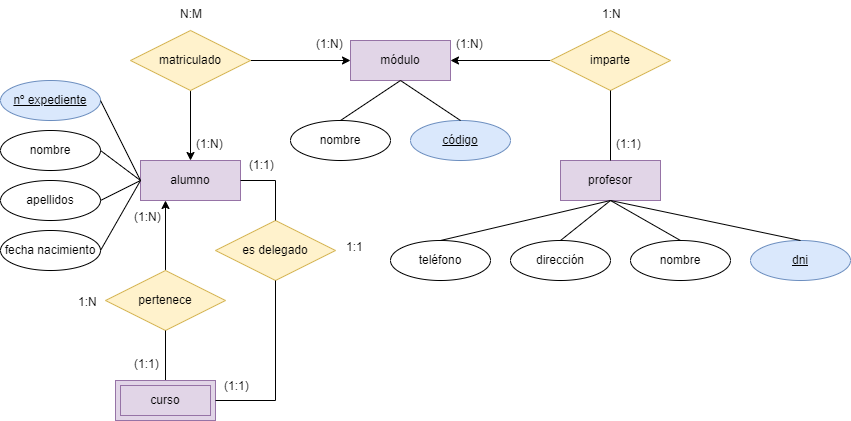

The diagram above was exported from draw.io. Its source (the exported page's mxGraphModel, read from the mxfile embedded in the PNG):
<mxGraphModel dx="992" dy="579" grid="1" gridSize="10" guides="1" tooltips="1" connect="1" arrows="1" fold="1" page="1" pageScale="1" pageWidth="850" pageHeight="1100" math="0" shadow="0" extFonts="Permanent Marker^https://fonts.googleapis.com/css?family=Permanent+Marker">
  <root>
    <mxCell id="0" />
    <mxCell id="1" parent="0" />
    <mxCell id="8V-1_0_de4ZD_xmhai9t-3" value="alumno" style="whiteSpace=wrap;html=1;align=center;fillColor=#e1d5e7;strokeColor=#9673a6;" vertex="1" parent="1">
      <mxGeometry x="160" y="200" width="100" height="40" as="geometry" />
    </mxCell>
    <mxCell id="8V-1_0_de4ZD_xmhai9t-4" value="módulo" style="whiteSpace=wrap;html=1;align=center;fillColor=#e1d5e7;strokeColor=#9673a6;" vertex="1" parent="1">
      <mxGeometry x="370" y="80" width="100" height="40" as="geometry" />
    </mxCell>
    <mxCell id="8V-1_0_de4ZD_xmhai9t-6" value="profesor" style="whiteSpace=wrap;html=1;align=center;fillColor=#e1d5e7;strokeColor=#9673a6;" vertex="1" parent="1">
      <mxGeometry x="580" y="200" width="100" height="40" as="geometry" />
    </mxCell>
    <mxCell id="8V-1_0_de4ZD_xmhai9t-8" value="" style="edgeStyle=orthogonalEdgeStyle;rounded=0;orthogonalLoop=1;jettySize=auto;html=1;" edge="1" parent="1" source="8V-1_0_de4ZD_xmhai9t-7" target="8V-1_0_de4ZD_xmhai9t-4">
      <mxGeometry relative="1" as="geometry" />
    </mxCell>
    <mxCell id="8V-1_0_de4ZD_xmhai9t-7" value="imparte" style="shape=rhombus;perimeter=rhombusPerimeter;whiteSpace=wrap;html=1;align=center;fillColor=#fff2cc;strokeColor=#d6b656;" vertex="1" parent="1">
      <mxGeometry x="570" y="70" width="120" height="60" as="geometry" />
    </mxCell>
    <mxCell id="8V-1_0_de4ZD_xmhai9t-10" value="" style="endArrow=none;html=1;rounded=0;entryX=0.5;entryY=1;entryDx=0;entryDy=0;exitX=0.5;exitY=0;exitDx=0;exitDy=0;" edge="1" parent="1" source="8V-1_0_de4ZD_xmhai9t-6" target="8V-1_0_de4ZD_xmhai9t-7">
      <mxGeometry relative="1" as="geometry">
        <mxPoint x="340" y="300" as="sourcePoint" />
        <mxPoint x="500" y="300" as="targetPoint" />
      </mxGeometry>
    </mxCell>
    <mxCell id="8V-1_0_de4ZD_xmhai9t-12" style="edgeStyle=orthogonalEdgeStyle;rounded=0;orthogonalLoop=1;jettySize=auto;html=1;entryX=0;entryY=0.5;entryDx=0;entryDy=0;" edge="1" parent="1" source="8V-1_0_de4ZD_xmhai9t-11" target="8V-1_0_de4ZD_xmhai9t-4">
      <mxGeometry relative="1" as="geometry" />
    </mxCell>
    <mxCell id="8V-1_0_de4ZD_xmhai9t-13" style="edgeStyle=orthogonalEdgeStyle;rounded=0;orthogonalLoop=1;jettySize=auto;html=1;entryX=0.5;entryY=0;entryDx=0;entryDy=0;" edge="1" parent="1" source="8V-1_0_de4ZD_xmhai9t-11" target="8V-1_0_de4ZD_xmhai9t-3">
      <mxGeometry relative="1" as="geometry" />
    </mxCell>
    <mxCell id="8V-1_0_de4ZD_xmhai9t-11" value="matriculado" style="shape=rhombus;perimeter=rhombusPerimeter;whiteSpace=wrap;html=1;align=center;fillColor=#fff2cc;strokeColor=#d6b656;" vertex="1" parent="1">
      <mxGeometry x="150" y="70" width="120" height="60" as="geometry" />
    </mxCell>
    <mxCell id="8V-1_0_de4ZD_xmhai9t-59" style="edgeStyle=orthogonalEdgeStyle;rounded=0;orthogonalLoop=1;jettySize=auto;html=1;entryX=0.25;entryY=1;entryDx=0;entryDy=0;" edge="1" parent="1" source="8V-1_0_de4ZD_xmhai9t-16" target="8V-1_0_de4ZD_xmhai9t-3">
      <mxGeometry relative="1" as="geometry" />
    </mxCell>
    <mxCell id="8V-1_0_de4ZD_xmhai9t-16" value="pertenece" style="shape=rhombus;perimeter=rhombusPerimeter;whiteSpace=wrap;html=1;align=center;fillColor=#fff2cc;strokeColor=#d6b656;" vertex="1" parent="1">
      <mxGeometry x="125" y="310" width="120" height="60" as="geometry" />
    </mxCell>
    <mxCell id="8V-1_0_de4ZD_xmhai9t-18" value="" style="endArrow=none;html=1;rounded=0;exitX=0.5;exitY=1;exitDx=0;exitDy=0;entryX=0.5;entryY=0;entryDx=0;entryDy=0;" edge="1" parent="1" source="8V-1_0_de4ZD_xmhai9t-16" target="8V-1_0_de4ZD_xmhai9t-50">
      <mxGeometry relative="1" as="geometry">
        <mxPoint x="340" y="300" as="sourcePoint" />
        <mxPoint x="210" y="420" as="targetPoint" />
      </mxGeometry>
    </mxCell>
    <mxCell id="8V-1_0_de4ZD_xmhai9t-19" value="dni" style="ellipse;whiteSpace=wrap;html=1;align=center;fontStyle=4;fillColor=#dae8fc;strokeColor=#6c8ebf;" vertex="1" parent="1">
      <mxGeometry x="770" y="280" width="100" height="40" as="geometry" />
    </mxCell>
    <mxCell id="8V-1_0_de4ZD_xmhai9t-20" value="dirección" style="ellipse;whiteSpace=wrap;html=1;align=center;" vertex="1" parent="1">
      <mxGeometry x="530" y="280" width="100" height="40" as="geometry" />
    </mxCell>
    <mxCell id="8V-1_0_de4ZD_xmhai9t-21" value="nombre" style="ellipse;whiteSpace=wrap;html=1;align=center;" vertex="1" parent="1">
      <mxGeometry x="650" y="280" width="100" height="40" as="geometry" />
    </mxCell>
    <mxCell id="8V-1_0_de4ZD_xmhai9t-22" value="teléfono" style="ellipse;whiteSpace=wrap;html=1;align=center;" vertex="1" parent="1">
      <mxGeometry x="410" y="280" width="100" height="40" as="geometry" />
    </mxCell>
    <mxCell id="8V-1_0_de4ZD_xmhai9t-23" value="" style="endArrow=none;html=1;rounded=0;exitX=0.5;exitY=1;exitDx=0;exitDy=0;" edge="1" parent="1" source="8V-1_0_de4ZD_xmhai9t-6">
      <mxGeometry width="50" height="50" relative="1" as="geometry">
        <mxPoint x="400" y="330" as="sourcePoint" />
        <mxPoint x="460" y="280" as="targetPoint" />
      </mxGeometry>
    </mxCell>
    <mxCell id="8V-1_0_de4ZD_xmhai9t-24" value="" style="endArrow=none;html=1;rounded=0;exitX=0.5;exitY=1;exitDx=0;exitDy=0;entryX=0.5;entryY=0;entryDx=0;entryDy=0;" edge="1" parent="1" source="8V-1_0_de4ZD_xmhai9t-6" target="8V-1_0_de4ZD_xmhai9t-20">
      <mxGeometry relative="1" as="geometry">
        <mxPoint x="340" y="300" as="sourcePoint" />
        <mxPoint x="500" y="300" as="targetPoint" />
      </mxGeometry>
    </mxCell>
    <mxCell id="8V-1_0_de4ZD_xmhai9t-25" value="" style="endArrow=none;html=1;rounded=0;entryX=0.5;entryY=0;entryDx=0;entryDy=0;" edge="1" parent="1" target="8V-1_0_de4ZD_xmhai9t-21">
      <mxGeometry relative="1" as="geometry">
        <mxPoint x="630" y="240" as="sourcePoint" />
        <mxPoint x="500" y="300" as="targetPoint" />
      </mxGeometry>
    </mxCell>
    <mxCell id="8V-1_0_de4ZD_xmhai9t-26" value="" style="endArrow=none;html=1;rounded=0;entryX=0.5;entryY=0;entryDx=0;entryDy=0;" edge="1" parent="1" target="8V-1_0_de4ZD_xmhai9t-19">
      <mxGeometry relative="1" as="geometry">
        <mxPoint x="630" y="240" as="sourcePoint" />
        <mxPoint x="500" y="300" as="targetPoint" />
      </mxGeometry>
    </mxCell>
    <mxCell id="8V-1_0_de4ZD_xmhai9t-27" value="nombre" style="ellipse;whiteSpace=wrap;html=1;align=center;" vertex="1" parent="1">
      <mxGeometry x="310" y="160" width="100" height="40" as="geometry" />
    </mxCell>
    <mxCell id="8V-1_0_de4ZD_xmhai9t-28" value="código" style="ellipse;whiteSpace=wrap;html=1;align=center;fontStyle=4;fillColor=#dae8fc;strokeColor=#6c8ebf;" vertex="1" parent="1">
      <mxGeometry x="430" y="160" width="100" height="40" as="geometry" />
    </mxCell>
    <mxCell id="8V-1_0_de4ZD_xmhai9t-29" value="" style="endArrow=none;html=1;rounded=0;exitX=0.5;exitY=1;exitDx=0;exitDy=0;entryX=0.5;entryY=0;entryDx=0;entryDy=0;" edge="1" parent="1" source="8V-1_0_de4ZD_xmhai9t-4" target="8V-1_0_de4ZD_xmhai9t-28">
      <mxGeometry relative="1" as="geometry">
        <mxPoint x="340" y="210" as="sourcePoint" />
        <mxPoint x="490" y="140" as="targetPoint" />
      </mxGeometry>
    </mxCell>
    <mxCell id="8V-1_0_de4ZD_xmhai9t-30" value="" style="endArrow=none;html=1;rounded=0;exitX=0.5;exitY=1;exitDx=0;exitDy=0;entryX=0.5;entryY=0;entryDx=0;entryDy=0;" edge="1" parent="1" source="8V-1_0_de4ZD_xmhai9t-4" target="8V-1_0_de4ZD_xmhai9t-27">
      <mxGeometry relative="1" as="geometry">
        <mxPoint x="340" y="210" as="sourcePoint" />
        <mxPoint x="500" y="210" as="targetPoint" />
      </mxGeometry>
    </mxCell>
    <mxCell id="8V-1_0_de4ZD_xmhai9t-32" value="nº expediente" style="ellipse;whiteSpace=wrap;html=1;align=center;fontStyle=4;fillColor=#dae8fc;strokeColor=#6c8ebf;" vertex="1" parent="1">
      <mxGeometry x="20" y="120" width="100" height="40" as="geometry" />
    </mxCell>
    <mxCell id="8V-1_0_de4ZD_xmhai9t-33" value="nombre" style="ellipse;whiteSpace=wrap;html=1;align=center;" vertex="1" parent="1">
      <mxGeometry x="20" y="170" width="100" height="40" as="geometry" />
    </mxCell>
    <mxCell id="8V-1_0_de4ZD_xmhai9t-34" value="apellidos" style="ellipse;whiteSpace=wrap;html=1;align=center;" vertex="1" parent="1">
      <mxGeometry x="20" y="220" width="100" height="40" as="geometry" />
    </mxCell>
    <mxCell id="8V-1_0_de4ZD_xmhai9t-35" value="fecha nacimiento" style="ellipse;whiteSpace=wrap;html=1;align=center;" vertex="1" parent="1">
      <mxGeometry x="20" y="270" width="100" height="40" as="geometry" />
    </mxCell>
    <mxCell id="8V-1_0_de4ZD_xmhai9t-36" value="" style="endArrow=none;html=1;rounded=0;exitX=0;exitY=0.5;exitDx=0;exitDy=0;entryX=1;entryY=0.5;entryDx=0;entryDy=0;" edge="1" parent="1" source="8V-1_0_de4ZD_xmhai9t-3" target="8V-1_0_de4ZD_xmhai9t-32">
      <mxGeometry relative="1" as="geometry">
        <mxPoint x="340" y="300" as="sourcePoint" />
        <mxPoint x="500" y="300" as="targetPoint" />
      </mxGeometry>
    </mxCell>
    <mxCell id="8V-1_0_de4ZD_xmhai9t-37" value="" style="endArrow=none;html=1;rounded=0;exitX=0;exitY=0.5;exitDx=0;exitDy=0;entryX=1;entryY=0.5;entryDx=0;entryDy=0;" edge="1" parent="1" source="8V-1_0_de4ZD_xmhai9t-3" target="8V-1_0_de4ZD_xmhai9t-33">
      <mxGeometry relative="1" as="geometry">
        <mxPoint x="170" y="230" as="sourcePoint" />
        <mxPoint x="130" y="150" as="targetPoint" />
      </mxGeometry>
    </mxCell>
    <mxCell id="8V-1_0_de4ZD_xmhai9t-38" value="" style="endArrow=none;html=1;rounded=0;entryX=1;entryY=0.5;entryDx=0;entryDy=0;" edge="1" parent="1" target="8V-1_0_de4ZD_xmhai9t-34">
      <mxGeometry relative="1" as="geometry">
        <mxPoint x="160" y="220" as="sourcePoint" />
        <mxPoint x="140" y="160" as="targetPoint" />
      </mxGeometry>
    </mxCell>
    <mxCell id="8V-1_0_de4ZD_xmhai9t-39" value="" style="endArrow=none;html=1;rounded=0;exitX=1;exitY=0.5;exitDx=0;exitDy=0;entryX=0;entryY=0.5;entryDx=0;entryDy=0;" edge="1" parent="1" source="8V-1_0_de4ZD_xmhai9t-35" target="8V-1_0_de4ZD_xmhai9t-3">
      <mxGeometry relative="1" as="geometry">
        <mxPoint x="190" y="250" as="sourcePoint" />
        <mxPoint x="150" y="170" as="targetPoint" />
      </mxGeometry>
    </mxCell>
    <mxCell id="8V-1_0_de4ZD_xmhai9t-40" value="(1:N)&#10;" style="text;strokeColor=none;fillColor=none;spacingLeft=4;spacingRight=4;overflow=hidden;rotatable=0;points=[[0,0.5],[1,0.5]];portConstraint=eastwest;fontSize=12;" vertex="1" parent="1">
      <mxGeometry x="330" y="70" width="40" height="30" as="geometry" />
    </mxCell>
    <mxCell id="8V-1_0_de4ZD_xmhai9t-41" value="(1:N)&#10;" style="text;strokeColor=none;fillColor=none;spacingLeft=4;spacingRight=4;overflow=hidden;rotatable=0;points=[[0,0.5],[1,0.5]];portConstraint=eastwest;fontSize=12;" vertex="1" parent="1">
      <mxGeometry x="470" y="70" width="40" height="30" as="geometry" />
    </mxCell>
    <mxCell id="8V-1_0_de4ZD_xmhai9t-42" value="(1:N)&#10;" style="text;strokeColor=none;fillColor=none;spacingLeft=4;spacingRight=4;overflow=hidden;rotatable=0;points=[[0,0.5],[1,0.5]];portConstraint=eastwest;fontSize=12;" vertex="1" parent="1">
      <mxGeometry x="148" y="243" width="40" height="30" as="geometry" />
    </mxCell>
    <mxCell id="8V-1_0_de4ZD_xmhai9t-43" value="(1:N)&#10;" style="text;strokeColor=none;fillColor=none;spacingLeft=4;spacingRight=4;overflow=hidden;rotatable=0;points=[[0,0.5],[1,0.5]];portConstraint=eastwest;fontSize=12;" vertex="1" parent="1">
      <mxGeometry x="210" y="170" width="40" height="30" as="geometry" />
    </mxCell>
    <mxCell id="8V-1_0_de4ZD_xmhai9t-44" value="(1:1)&#10;" style="text;strokeColor=none;fillColor=none;spacingLeft=4;spacingRight=4;overflow=hidden;rotatable=0;points=[[0,0.5],[1,0.5]];portConstraint=eastwest;fontSize=12;" vertex="1" parent="1">
      <mxGeometry x="630" y="170" width="40" height="30" as="geometry" />
    </mxCell>
    <mxCell id="8V-1_0_de4ZD_xmhai9t-46" value="(1:1)&#10;" style="text;strokeColor=none;fillColor=none;spacingLeft=4;spacingRight=4;overflow=hidden;rotatable=0;points=[[0,0.5],[1,0.5]];portConstraint=eastwest;fontSize=12;" vertex="1" parent="1">
      <mxGeometry x="148" y="390" width="40" height="30" as="geometry" />
    </mxCell>
    <mxCell id="8V-1_0_de4ZD_xmhai9t-47" value="1:N" style="text;strokeColor=none;fillColor=none;spacingLeft=4;spacingRight=4;overflow=hidden;rotatable=0;points=[[0,0.5],[1,0.5]];portConstraint=eastwest;fontSize=12;" vertex="1" parent="1">
      <mxGeometry x="616" y="40" width="40" height="30" as="geometry" />
    </mxCell>
    <mxCell id="8V-1_0_de4ZD_xmhai9t-48" value="N:M&#10;" style="text;strokeColor=none;fillColor=none;spacingLeft=4;spacingRight=4;overflow=hidden;rotatable=0;points=[[0,0.5],[1,0.5]];portConstraint=eastwest;fontSize=12;" vertex="1" parent="1">
      <mxGeometry x="194" y="40" width="40" height="30" as="geometry" />
    </mxCell>
    <mxCell id="8V-1_0_de4ZD_xmhai9t-49" value="1:N" style="text;strokeColor=none;fillColor=none;spacingLeft=4;spacingRight=4;overflow=hidden;rotatable=0;points=[[0,0.5],[1,0.5]];portConstraint=eastwest;fontSize=12;" vertex="1" parent="1">
      <mxGeometry x="92" y="327.5" width="40" height="35" as="geometry" />
    </mxCell>
    <mxCell id="8V-1_0_de4ZD_xmhai9t-50" value="curso" style="shape=ext;margin=3;double=1;whiteSpace=wrap;html=1;align=center;fillColor=#e1d5e7;strokeColor=#9673a6;" vertex="1" parent="1">
      <mxGeometry x="135" y="420" width="100" height="40" as="geometry" />
    </mxCell>
    <mxCell id="8V-1_0_de4ZD_xmhai9t-52" value="es delegado" style="shape=rhombus;perimeter=rhombusPerimeter;whiteSpace=wrap;html=1;align=center;fillColor=#fff2cc;strokeColor=#d6b656;" vertex="1" parent="1">
      <mxGeometry x="235" y="260" width="120" height="60" as="geometry" />
    </mxCell>
    <mxCell id="8V-1_0_de4ZD_xmhai9t-57" value="" style="endArrow=none;html=1;rounded=0;entryX=0.5;entryY=1;entryDx=0;entryDy=0;exitX=1;exitY=0.5;exitDx=0;exitDy=0;" edge="1" parent="1" source="8V-1_0_de4ZD_xmhai9t-50" target="8V-1_0_de4ZD_xmhai9t-52">
      <mxGeometry relative="1" as="geometry">
        <mxPoint x="250" y="420" as="sourcePoint" />
        <mxPoint x="360" y="389.5" as="targetPoint" />
        <Array as="points">
          <mxPoint x="295" y="440" />
        </Array>
      </mxGeometry>
    </mxCell>
    <mxCell id="8V-1_0_de4ZD_xmhai9t-58" value="" style="endArrow=none;html=1;rounded=0;entryX=0.5;entryY=0;entryDx=0;entryDy=0;exitX=1;exitY=0.5;exitDx=0;exitDy=0;" edge="1" parent="1" source="8V-1_0_de4ZD_xmhai9t-3" target="8V-1_0_de4ZD_xmhai9t-52">
      <mxGeometry relative="1" as="geometry">
        <mxPoint x="220" y="250" as="sourcePoint" />
        <mxPoint x="260" y="290" as="targetPoint" />
        <Array as="points">
          <mxPoint x="295" y="220" />
        </Array>
      </mxGeometry>
    </mxCell>
    <mxCell id="8V-1_0_de4ZD_xmhai9t-60" value="(1:1)&#10;" style="text;strokeColor=none;fillColor=none;spacingLeft=4;spacingRight=4;overflow=hidden;rotatable=0;points=[[0,0.5],[1,0.5]];portConstraint=eastwest;fontSize=12;" vertex="1" parent="1">
      <mxGeometry x="238" y="412" width="40" height="30" as="geometry" />
    </mxCell>
    <mxCell id="8V-1_0_de4ZD_xmhai9t-61" value="(1:1)&#10;" style="text;strokeColor=none;fillColor=none;spacingLeft=4;spacingRight=4;overflow=hidden;rotatable=0;points=[[0,0.5],[1,0.5]];portConstraint=eastwest;fontSize=12;" vertex="1" parent="1">
      <mxGeometry x="263" y="191" width="40" height="30" as="geometry" />
    </mxCell>
    <mxCell id="8V-1_0_de4ZD_xmhai9t-62" value="1:1&#10;" style="text;strokeColor=none;fillColor=none;spacingLeft=4;spacingRight=4;overflow=hidden;rotatable=0;points=[[0,0.5],[1,0.5]];portConstraint=eastwest;fontSize=12;" vertex="1" parent="1">
      <mxGeometry x="360" y="273" width="40" height="30" as="geometry" />
    </mxCell>
  </root>
</mxGraphModel>